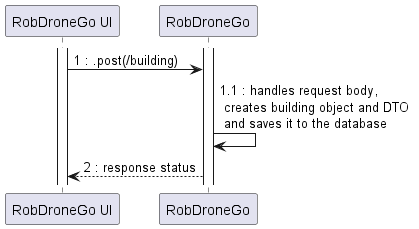

The diagram above was rendered by PlantUML. Its source (embedded in the PNG):
@startuml
participant "RobDroneGo UI" as UI
participant "RobDroneGo" as API

activate UI
activate API
UI -> API : 1 : .post(/building)
API -> API : 1.1 : handles request body, \n creates building object and DTO \n and saves it to the database
API --> UI : 2 : response status

@enduml